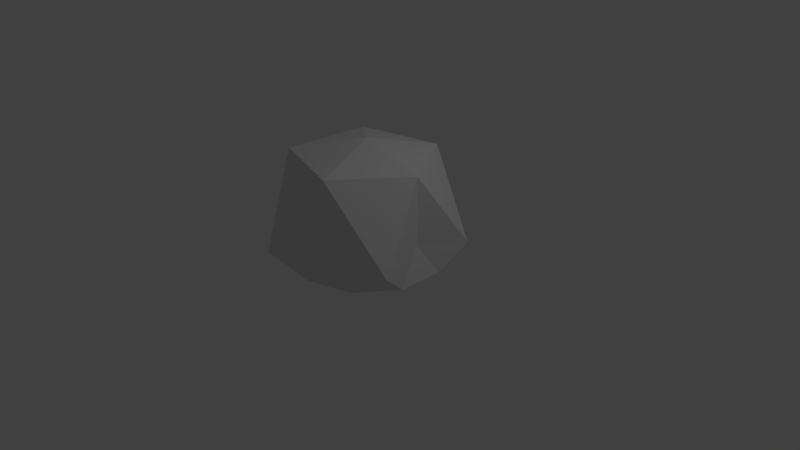 # Source: Bush.blend  (saved by Blender 2.78.0; exported with 4.5.12 LTS)
import bpy
from mathutils import Matrix  # noqa: F401  (used for matrix-valued properties, if any)

bpy.ops.wm.read_factory_settings(use_empty=True)
scene = bpy.context.scene
scene.name = 'Scene'

# ---- collections
col_collection_1 = bpy.data.collections.new('Collection 1'); scene.collection.children.link(col_collection_1)

# ---- world
world_world = bpy.data.worlds.new('World'); scene.world = world_world
world_world.color = (0.05088, 0.05088, 0.05088)
world_world.use_sun_shadow = False
world_world.sun_shadow_jitter_overblur = 0.0
world_world.cycles.sampling_method = 'MANUAL'

# ---- cameras
cam_camera = bpy.data.cameras.new('Camera')
cam_camera.clip_end = 100.0
cam_camera.lens = 35.0
cam_camera.sensor_width = 32.0
cam_camera.sensor_height = 18.0
cam_camera.ortho_scale = 7.314
cam_camera.dof.focus_distance = 0.0
cam_camera.dof.aperture_fstop = 128.0

# ---- lights
light_lamp = bpy.data.lights.new('Lamp', 'POINT')
light_lamp.transmission_factor = 0.0
light_lamp.cutoff_distance = 30.0
light_lamp.energy = 100.0
light_lamp.shadow_buffer_clip_start = 1.001
light_lamp.shadow_soft_size = 0.1
light_lamp.shadow_maximum_resolution = 0.006
light_lamp.use_absolute_resolution = True

# ---- meshes
me_icosphere = bpy.data.meshes.new('Icosphere')
me_icosphere.from_pydata([(0.2764, -0.8506, 0.4472), (-0.7236, -0.5257, 0.4472), (-0.7236, 0.5257, 0.4472), (0.2764, 0.8506, 0.4472), (0.8757, 0.0, 0.4472), (-0.002099, 0.008176, 1.593), (0.9511, -0.309, 0.0), (0.9511, 0.309, 0.0), (0.0, -1.0, 0.0), (0.5878, -0.809, 0.0), (-0.9511, -0.309, 0.0), (-0.5878, -0.809, 0.0), (-0.5878, 0.809, 0.0), (-0.9511, 0.309, 0.0), (0.5878, 0.809, 0.0), (0.0, 1.0, 0.0), (1.083, -0.68, 0.3272), (-0.4088, -1.261, 0.334), (-1.32, 0.008176, 0.3333), (-0.3573, 1.253, 0.3333), (1.074, 0.6838, 0.3333), (0.2812, -0.9197, 1.392), (0.9444, -0.06831, 1.391), (-0.7972, -0.5852, 1.392), (-0.7457, 0.5773, 1.391), (0.3635, 0.8354, 1.391), (0.2812, -0.9197, 1.392), (0.9444, -0.06831, 1.391), (-0.7972, -0.5852, 1.392), (-0.7457, 0.5773, 1.391), (0.3635, 0.8354, 1.391)], [], [(0, 16, 21), (1, 17, 23), (2, 18, 24), (3, 19, 25), (4, 20, 22), (22, 25, 5), (22, 20, 25), (20, 3, 25), (25, 24, 5), (25, 19, 24), (19, 2, 24), (24, 23, 5), (24, 18, 23), (18, 1, 23), (23, 21, 5), (23, 17, 21), (17, 0, 21), (21, 22, 5), (22, 21, 26, 27), (16, 4, 22), (7, 20, 4), (7, 14, 20), (14, 3, 20), (15, 19, 3), (15, 12, 19), (12, 2, 19), (13, 18, 2), (13, 10, 18), (10, 1, 18), (11, 17, 1), (11, 8, 17), (8, 0, 17), (9, 16, 0), (9, 6, 16), (6, 4, 16), (14, 15, 3), (12, 13, 2), (10, 11, 1), (8, 9, 0), (6, 7, 4), (26, 16, 27), (24, 23, 28, 29), (21, 16, 26), (22, 25, 30, 27), (23, 21, 26, 28), (16, 22, 27), (25, 24, 29, 30)])
me_icosphere.use_remesh_preserve_volume = False
me_icosphere.use_remesh_preserve_attributes = False
me_icosphere.use_mirror_vertex_groups = False
me_icosphere.update()

# ---- objects
ob_icosphere = bpy.data.objects.new('Icosphere', me_icosphere)
ob_lamp = bpy.data.objects.new('Lamp', light_lamp)
ob_camera = bpy.data.objects.new('Camera', cam_camera)

# ---- transforms, parenting, visibility, modifiers, constraints
ob_icosphere.location = (0.0, 0.0, 0.0)
ob_icosphere.lineart.crease_threshold = 0.0
ob_lamp.location = (4.076, 1.005, 5.904)
ob_lamp.rotation_euler = (0.6503, 0.05522, 1.866)
ob_lamp.lock_rotations_4d = False
ob_lamp.empty_display_type = 'ARROWS'
ob_lamp.color = (0.0, 0.0, 0.0, 0.0)
ob_lamp.lineart.crease_threshold = 0.0
ob_camera.location = (7.481, -6.508, 5.344)
ob_camera.rotation_euler = (1.109, 0.0, 0.8149)
ob_camera.lock_rotations_4d = False
ob_camera.empty_display_type = 'ARROWS'
ob_camera.color = (0.0, 0.0, 0.0, 0.0)
ob_camera.display_type = 'WIRE'
ob_camera.lineart.crease_threshold = 0.0

# ---- collection membership
col_collection_1.objects.link(ob_icosphere)
col_collection_1.objects.link(ob_lamp)
col_collection_1.objects.link(ob_camera)

# ---- scene / render settings (as saved in the file)
scene.camera = ob_camera
scene.frame_start = 1; scene.frame_end = 250; scene.frame_set(1)
scene.render.engine = 'BLENDER_EEVEE_NEXT'
scene.render.resolution_percentage = 50
scene.render.dither_intensity = 0.0
scene.cycles.use_denoising = False
scene.cycles.samples = 128
scene.cycles.sampling_pattern = 'TABULATED_SOBOL'
scene.cycles.light_sampling_threshold = 0.0
scene.cycles.use_adaptive_sampling = False
scene.cycles.use_light_tree = False
scene.cycles.blur_glossy = 0.0
scene.cycles.sample_clamp_indirect = 0.0
scene.view_settings.view_transform = 'Standard'
bpy.context.view_layer.update()
